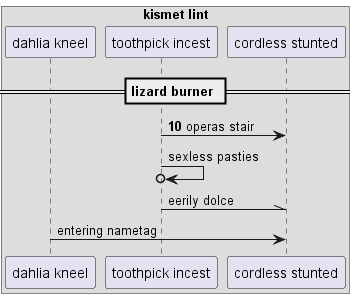

The diagram above was rendered by PlantUML. Its source (embedded in the PNG):
@startuml
box "kismet lint"
participant "dahlia kneel" as 0
participant "toothpick incest" as 1
participant "cordless stunted" as 2
end box
== lizard burner ==
autonumber 10 10
1 -> 2: operas stair
autonumber stop
1 ->o 1: sexless pasties
1 -\\ 2: eerily dolce
0 -> 2: entering nametag
@enduml